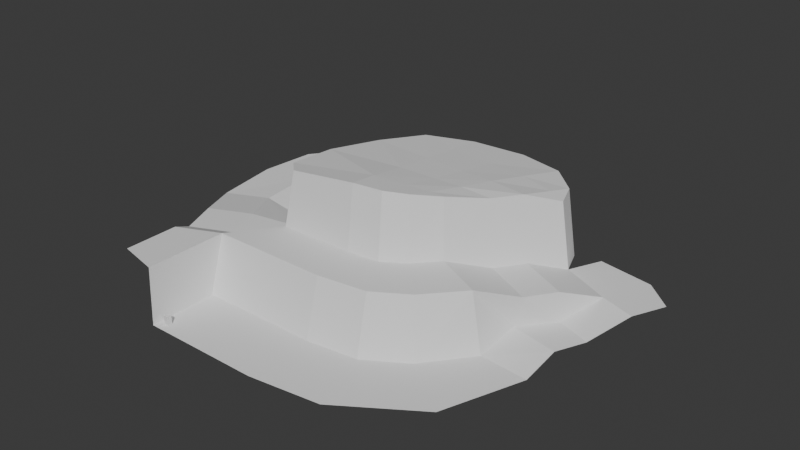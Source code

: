 # Source: map01.blend  (saved by Blender 4.5.91; exported with 4.5.12 LTS)
import bpy
from mathutils import Matrix  # noqa: F401  (used for matrix-valued properties, if any)

bpy.ops.wm.read_factory_settings(use_empty=True)
scene = bpy.context.scene
scene.name = 'Scene'

# ---- collections
col_collection = bpy.data.collections.new('Collection'); scene.collection.children.link(col_collection)

# ---- world
world_world = bpy.data.worlds.new('World'); scene.world = world_world
world_world.use_nodes = True; world_world.node_tree.nodes.clear()
_N = world_world.node_tree.nodes; _L = world_world.node_tree.links
n0 = _N.new('ShaderNodeOutputWorld'); n0.name = 'World Output'; n0.location = (200, 100)
n1 = _N.new('ShaderNodeBackground'); n1.name = 'Background'; n1.location = (-200, 100)
n1.inputs[0].default_value = (0.05088, 0.05088, 0.05088, 1.0)
_L.new(n1.outputs[0], n0.inputs[0])
n0.is_active_output = True
world_world.color = (0.05088, 0.05088, 0.05088)
world_world.sun_shadow_jitter_overblur = 0.0

# ---- meshes
me_plane = bpy.data.meshes.new('Plane')
me_plane.from_pydata([(-1.0, -1.0, 0.0), (12.0, -1.0, 0.0), (-1.0, 6.337, 0.0), (12.0, 6.337, 0.0), (19.7, 0.01679, 0.0), (17.61, 7.047, 0.0), (27.91, 5.441, 0.0), (22.01, 9.804, 0.0), (31.11, 14.15, 0.0), (25.82, 14.61, 0.0), (-0.1262, 24.54, 0.7378), (11.77, 8.318, 6.013), (17.1, 9.029, 6.013), (20.74, 11.28, 6.013), (24.27, 15.2, 6.013), (2.604, 13.4, 6.013), (10.93, 13.36, 6.013), (14.37, 13.82, 6.013), (16.71, 15.27, 6.013), (18.99, 17.8, 6.013), (31.49, 17.89, 1.194), (26.3, 19.0, 1.194), (32.89, 21.02, 1.194), (29.21, 22.38, 1.194), (35.08, 24.97, 2.935), (2.872, 14.61, 11.75), (26.98, 19.26, 4.473), (21.7, 21.87, 4.473), (28.88, 22.4, 4.331), (23.6, 25.01, 4.331), (31.36, 26.23, 2.935), (26.03, 28.65, 2.953), (10.65, 14.58, 12.74), (13.86, 15.01, 12.74), (16.05, 16.36, 12.54), (18.18, 18.72, 12.1), (20.71, 22.52, 11.3), (22.49, 25.46, 11.17), (24.76, 28.86, 9.884), (36.7, 28.5, 2.935), (33.65, 31.18, 2.935), (27.66, 32.18, 2.953), (24.97, 31.47, 2.953), (23.69, 31.68, 9.884), (21.87, 34.37, 2.953), (20.59, 34.57, 9.884), (15.63, 36.27, 2.902), (15.29, 36.12, 9.662), (9.563, 35.85, 2.902), (9.226, 35.69, 9.662), (5.081, 33.22, 3.054), (4.644, 33.02, 10.09), (2.703, 28.25, 3.263), (2.265, 28.05, 10.45), (1.088, 22.4, 3.847), (0.6496, 22.2, 10.88), (1.027, 16.36, 4.372), (0.5886, 16.84, 11.16), (14.07, 18.29, 12.23), (16.61, 18.61, 12.16), (10.41, 17.85, 12.3), (14.58, 26.32, 11.01), (18.43, 25.9, 11.22), (9.761, 26.84, 10.89), (14.95, 30.76, 10.37), (23.2, 29.13, 10.41), (19.41, 29.84, 10.62), (9.506, 31.8, 10.18), (14.32, 22.23, 11.56), (10.09, 22.26, 11.5), (17.51, 22.21, 11.64), (8.064, 38.64, 2.902), (-4.39, 15.44, 4.372), (-2.705, 11.33, 4.372), (3.582, 36.02, 3.054), (0.001693, 41.98, 2.902), (0.1612, 36.79, 3.054), (-8.204, 39.33, 2.902), (-4.844, 35.38, 3.054), (-13.22, 32.83, 2.902), (-8.213, 31.46, 2.993), (-13.84, 26.59, 2.902), (-8.661, 26.99, 2.969), (-12.71, 19.21, 2.902), (-7.858, 21.05, 3.054), (-9.243, 13.59, 4.219), (0.8214, 27.98, -0.001357), (-7.558, 9.485, 4.219), (2.216, 30.89, 0.2196), (-5.98, 6.523, 5.861), (-1.127, 8.369, 6.013), (-0.162, 21.0, 1.174), (-3.338, 20.46, 1.174), (1.337, 32.53, 0.3866), (-0.6695, 32.98, 0.4015), (-3.605, 32.15, 0.1837), (-5.58, 29.85, -0.2159), (-5.843, 27.23, -0.2159), (-5.372, 23.75, 0.264), (-1.0, -1.0, 0.0), (-1.207, -0.6024, 6.013), (-5.98, 6.523, 5.861), (-5.956, 0.6005, 5.861)], [], [(0, 1, 3, 2), (3, 1, 4, 5), (5, 4, 6, 7), (7, 6, 8, 9), (7, 9, 14, 13), (3, 5, 12, 11), (2, 3, 11, 90), (5, 7, 13, 12), (13, 14, 19, 18), (11, 12, 17, 16), (12, 13, 18, 17), (90, 11, 16, 15), (9, 8, 20, 21), (21, 20, 22, 23), (23, 22, 24, 30), (19, 14, 26, 27), (27, 26, 28, 29), (29, 28, 30, 31), (23, 30, 28), (23, 28, 26, 21), (14, 9, 21, 26), (16, 17, 33, 32), (19, 27, 36, 35), (17, 18, 34, 33), (27, 29, 37, 36), (15, 16, 32, 25), (29, 31, 38, 37), (18, 19, 35, 34), (30, 24, 39, 40), (31, 30, 40, 41), (38, 31, 42, 43), (43, 42, 44, 45), (45, 44, 46, 47), (47, 46, 48, 49), (49, 48, 50, 51), (51, 50, 52, 53), (53, 52, 54, 55), (55, 54, 56, 57), (25, 57, 56, 15), (33, 58, 60, 32), (34, 59, 58, 33), (32, 60, 57, 25), (58, 59, 70, 68), (60, 58, 68, 69), (34, 35, 59), (38, 43, 65), (43, 45, 66, 65), (61, 62, 66, 64), (63, 61, 64, 67), (49, 51, 67), (64, 66, 45, 47), (65, 37, 38), (67, 64, 47, 49), (65, 66, 62, 37), (51, 53, 63, 67), (53, 55, 69, 63), (68, 70, 62, 61), (69, 68, 61, 63), (55, 57, 60, 69), (36, 70, 59, 35), (37, 62, 70, 36), (90, 15, 56, 73), (72, 73, 56), (50, 48, 71, 74), (74, 71, 75, 76), (76, 75, 77, 78), (78, 77, 79, 80), (80, 79, 81, 82), (82, 81, 83, 84), (84, 83, 85, 72), (72, 85, 87, 73), (73, 87, 89, 90), (84, 72, 92, 98), (72, 56, 91, 92), (82, 84, 98, 97), (80, 82, 97, 96), (78, 80, 96, 95), (56, 54, 10, 91), (76, 78, 95, 94), (54, 52, 86, 10), (50, 74, 93, 88), (52, 50, 88, 86), (74, 76, 94, 93), (92, 91, 10, 98), (86, 97, 98, 10), (93, 94, 88), (95, 86, 88, 94), (97, 86, 96), (96, 86, 95), (2, 90, 100, 99), (100, 90, 101, 102)])
_uv = me_plane.uv_layers.new(name='UVMap')
_uv.uv.foreach_set('vector', [0.0, 0.0, 1.0, 0.0, 1.0, 1.0, 0.0, 1.0, 1.0, 1.0, 1.0, 0.0, 1.0, 0.0, 1.0, 1.0, 1.0, 1.0, 1.0, 0.0, 1.0, 0.0, 1.0, 1.0, 1.0, 1.0, 1.0, 0.0, 1.0, 0.0, 1.0, 1.0, 1.0, 1.0, 1.0, 1.0, 1.0, 1.0, 1.0, 1.0, 1.0, 1.0, 1.0, 1.0, 1.0, 1.0, 1.0, 1.0, 0.0, 1.0, 1.0, 1.0, 1.0, 1.0, 0.0, 1.0, 1.0, 1.0, 1.0, 1.0, 1.0, 1.0, 1.0, 1.0, 1.0, 1.0, 1.0, 1.0, 1.0, 1.0, 1.0, 1.0, 1.0, 1.0, 1.0, 1.0, 1.0, 1.0, 1.0, 1.0, 1.0, 1.0, 1.0, 1.0, 1.0, 1.0, 1.0, 1.0, 0.0, 1.0, 1.0, 1.0, 1.0, 1.0, 0.0, 1.0, 1.0, 1.0, 1.0, 0.0, 1.0, 0.0, 1.0, 1.0, 1.0, 1.0, 1.0, 0.0, 1.0, 0.0, 1.0, 1.0, 1.0, 1.0, 1.0, 0.0, 1.0, 0.0, 1.0, 1.0, 1.0, 1.0, 1.0, 1.0, 1.0, 1.0, 1.0, 1.0, 1.0, 1.0, 1.0, 1.0, 1.0, 1.0, 1.0, 1.0, 1.0, 1.0, 1.0, 1.0, 1.0, 1.0, 1.0, 1.0, 1.0, 1.0, 1.0, 1.0, 1.0, 1.0, 1.0, 1.0, 1.0, 1.0, 1.0, 1.0, 1.0, 1.0, 1.0, 1.0, 1.0, 1.0, 1.0, 1.0, 1.0, 1.0, 1.0, 1.0, 1.0, 1.0, 1.0, 1.0, 1.0, 1.0, 1.0, 1.0, 1.0, 1.0, 1.0, 1.0, 1.0, 1.0, 1.0, 1.0, 1.0, 1.0, 1.0, 1.0, 1.0, 1.0, 1.0, 1.0, 1.0, 1.0, 1.0, 1.0, 1.0, 1.0, 0.0, 1.0, 1.0, 1.0, 1.0, 1.0, 0.0, 1.0, 1.0, 1.0, 1.0, 1.0, 1.0, 1.0, 1.0, 1.0, 1.0, 1.0, 1.0, 1.0, 1.0, 1.0, 1.0, 1.0, 1.0, 1.0, 1.0, 0.0, 1.0, 0.0, 1.0, 1.0, 1.0, 1.0, 1.0, 1.0, 1.0, 1.0, 1.0, 1.0, 1.0, 1.0, 1.0, 1.0, 1.0, 1.0, 1.0, 1.0, 1.0, 1.0, 1.0, 1.0, 1.0, 1.0, 1.0, 1.0, 1.0, 1.0, 1.0, 1.0, 1.0, 1.0, 1.0, 1.0, 1.0, 1.0, 1.0, 1.0, 1.0, 1.0, 1.0, 1.0, 1.0, 1.0, 1.0, 1.0, 1.0, 1.0, 1.0, 1.0, 1.0, 1.0, 1.0, 1.0, 1.0, 1.0, 1.0, 1.0, 1.0, 1.0, 1.0, 1.0, 1.0, 1.0, 1.0, 1.0, 1.0, 1.0, 1.0, 1.0, 1.0, 1.0, 1.0, 1.0, 0.0, 1.0, 1.0, 1.0, 1.0, 1.0, 0.0, 1.0, 1.0, 1.0, 1.0, 1.0, 1.0, 1.0, 1.0, 1.0, 1.0, 1.0, 1.0, 1.0, 1.0, 1.0, 1.0, 1.0, 1.0, 1.0, 1.0, 1.0, 1.0, 1.0, 0.0, 1.0, 1.0, 1.0, 1.0, 1.0, 1.0, 1.0, 1.0, 1.0, 1.0, 1.0, 1.0, 1.0, 1.0, 1.0, 1.0, 1.0, 1.0, 1.0, 1.0, 1.0, 1.0, 1.0, 1.0, 1.0, 1.0, 1.0, 1.0, 1.0, 1.0, 1.0, 1.0, 1.0, 1.0, 1.0, 1.0, 1.0, 1.0, 1.0, 1.0, 1.0, 1.0, 1.0, 1.0, 1.0, 1.0, 1.0, 1.0, 1.0, 1.0, 1.0, 1.0, 1.0, 1.0, 1.0, 1.0, 1.0, 1.0, 1.0, 1.0, 1.0, 1.0, 1.0, 1.0, 1.0, 1.0, 1.0, 1.0, 1.0, 1.0, 1.0, 1.0, 1.0, 1.0, 1.0, 1.0, 1.0, 1.0, 1.0, 1.0, 1.0, 1.0, 1.0, 1.0, 1.0, 1.0, 1.0, 1.0, 1.0, 1.0, 1.0, 1.0, 1.0, 1.0, 1.0, 1.0, 1.0, 1.0, 1.0, 1.0, 1.0, 1.0, 1.0, 1.0, 1.0, 1.0, 1.0, 1.0, 1.0, 1.0, 1.0, 1.0, 1.0, 1.0, 1.0, 1.0, 1.0, 1.0, 1.0, 1.0, 1.0, 1.0, 1.0, 1.0, 1.0, 1.0, 1.0, 1.0, 1.0, 1.0, 1.0, 1.0, 1.0, 1.0, 1.0, 1.0, 1.0, 1.0, 1.0, 1.0, 1.0, 1.0, 1.0, 1.0, 1.0, 0.0, 1.0, 0.0, 1.0, 0.0, 1.0, 0.0, 1.0, 0.0, 0.0, 0.0, 1.0, 0.0, 1.0, 1.0, 1.0, 1.0, 1.0, 1.0, 1.0, 1.0, 1.0, 1.0, 1.0, 1.0, 1.0, 1.0, 1.0, 1.0, 1.0, 1.0, 1.0, 1.0, 1.0, 1.0, 1.0, 1.0, 1.0, 1.0, 1.0, 1.0, 1.0, 1.0, 1.0, 1.0, 1.0, 1.0, 1.0, 1.0, 1.0, 1.0, 1.0, 1.0, 1.0, 1.0, 1.0, 1.0, 1.0, 1.0, 1.0, 1.0, 1.0, 1.0, 1.0, 1.0, 1.0, 1.0, 1.0, 1.0, 1.0, 1.0, 1.0, 1.0, 1.0, 1.0, 1.0, 1.0, 1.0, 1.0, 1.0, 1.0, 1.0, 1.0, 1.0, 1.0, 1.0, 1.0, 1.0, 1.0, 1.0, 1.0, 1.0, 1.0, 1.0, 0.0, 0.0, 0.0, 1.0, 0.0, 1.0, 0.0, 0.0, 1.0, 1.0, 1.0, 1.0, 1.0, 1.0, 1.0, 1.0, 1.0, 1.0, 1.0, 1.0, 1.0, 1.0, 1.0, 1.0, 1.0, 1.0, 1.0, 1.0, 1.0, 1.0, 1.0, 1.0, 1.0, 1.0, 1.0, 1.0, 1.0, 1.0, 1.0, 1.0, 1.0, 1.0, 1.0, 1.0, 1.0, 1.0, 1.0, 1.0, 1.0, 1.0, 1.0, 1.0, 1.0, 1.0, 1.0, 1.0, 1.0, 1.0, 1.0, 1.0, 1.0, 1.0, 1.0, 1.0, 1.0, 1.0, 1.0, 1.0, 1.0, 1.0, 1.0, 1.0, 1.0, 1.0, 1.0, 1.0, 1.0, 1.0, 1.0, 1.0, 1.0, 1.0, 1.0, 1.0, 1.0, 1.0, 1.0, 1.0, 1.0, 1.0, 1.0, 1.0, 1.0, 1.0, 1.0, 1.0, 1.0, 1.0, 1.0, 1.0, 1.0, 1.0, 1.0, 1.0, 1.0, 1.0, 1.0, 1.0, 1.0, 1.0, 1.0, 1.0, 1.0, 1.0, 1.0, 1.0, 1.0, 1.0, 1.0, 1.0, 1.0, 1.0, 0.0, 1.0, 0.0, 1.0, 0.0, 1.0, 0.0, 1.0, 0.0, 1.0, 0.0, 1.0, 0.0, 1.0, 0.0, 1.0])
me_plane.update()
me_cube_001 = bpy.data.meshes.new('Cube.001')
me_cube_001.from_pydata([(-0.25, -0.25, 0.0), (-0.25, -0.25, 1.0), (-0.25, 0.25, 0.0), (-0.25, 0.25, 1.0), (0.25, -0.25, 0.0), (0.25, -0.25, 1.0), (0.25, 0.25, 0.0), (0.25, 0.25, 1.0)], [], [(0, 1, 3, 2), (2, 3, 7, 6), (6, 7, 5, 4), (4, 5, 1, 0), (2, 6, 4, 0), (7, 3, 1, 5)])
_uv = me_cube_001.uv_layers.new(name='UVMap')
_uv.uv.foreach_set('vector', [0.375, 0.0, 0.625, 0.0, 0.625, 0.25, 0.375, 0.25, 0.375, 0.25, 0.625, 0.25, 0.625, 0.5, 0.375, 0.5, 0.375, 0.5, 0.625, 0.5, 0.625, 0.75, 0.375, 0.75, 0.375, 0.75, 0.625, 0.75, 0.625, 1.0, 0.375, 1.0, 0.125, 0.5, 0.375, 0.5, 0.375, 0.75, 0.125, 0.75, 0.625, 0.5, 0.875, 0.5, 0.875, 0.75, 0.625, 0.75])
me_cube_001.update()

# ---- objects
ob_plane = bpy.data.objects.new('Plane', me_plane)
ob_cube = bpy.data.objects.new('Cube', me_cube_001)

# ---- transforms, parenting, visibility, modifiers, constraints
ob_plane.location = (0.0, 0.0, 0.0)
ob_cube.location = (0.0, 0.0, 0.0)

# ---- collection membership
col_collection.objects.link(ob_plane)
col_collection.objects.link(ob_cube)

# ---- scene / render settings (as saved in the file)
scene.frame_start = 1; scene.frame_end = 250; scene.frame_set(1)
scene.render.engine = 'BLENDER_EEVEE_NEXT'
bpy.context.view_layer.update()

# ---- added for rendering (the .blend has no active camera and no usable light): camera, sun
cam_auto = bpy.data.cameras.new('AutoCamera')
cam_auto.lens = 50.0
cam_auto.sensor_width = 36.0
cam_auto.clip_end = 1097.67
ob_auto_camera = bpy.data.objects.new('AutoCamera', cam_auto)
scene.collection.objects.link(ob_auto_camera)
ob_auto_camera.location = (73.9782, -54.5634, 56.2992)
ob_auto_camera.rotation_euler = (1.09748, -7.21219e-08, 0.694738)
scene.camera = ob_auto_camera
light_auto_sun = bpy.data.lights.new('AutoSun', 'SUN')
light_auto_sun.energy = 3.0
light_auto_sun.angle = 0.0523599
ob_auto_sun = bpy.data.objects.new('AutoSun', light_auto_sun)
scene.collection.objects.link(ob_auto_sun)
ob_auto_sun.rotation_euler = (0.872665, 0.174533, 0.523599)
bpy.context.view_layer.update()
